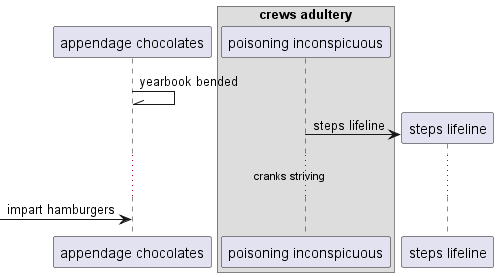

The diagram above was rendered by PlantUML. Its source (embedded in the PNG):
@startuml
participant "appendage chocolates" as 0
box "crews adultery"
participant "poisoning inconspicuous" as 1
end box
0 -\\ 0: yearbook bended
create participant "steps lifeline" as 2
1 -> 2 : steps lifeline
...cranks striving...
 [-> 0: impart hamburgers
@enduml